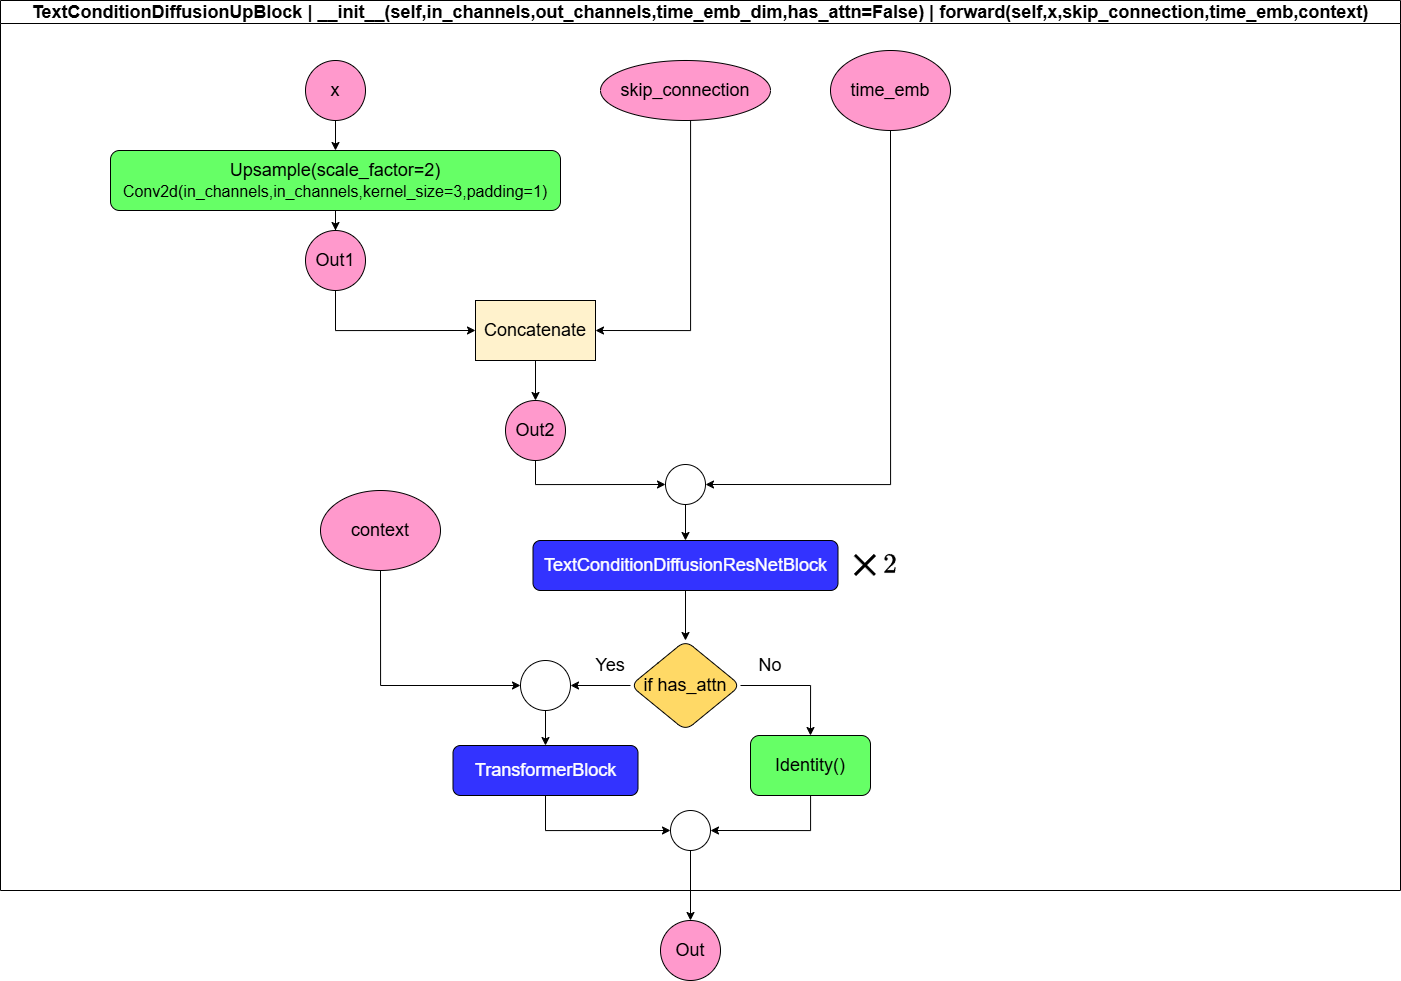

The diagram above was exported from draw.io. Its source (the exported page's mxGraphModel, read from the mxfile embedded in the PNG):
<mxGraphModel dx="1603" dy="963" grid="1" gridSize="10" guides="1" tooltips="1" connect="1" arrows="1" fold="1" page="1" pageScale="1" pageWidth="827" pageHeight="1169" math="1" shadow="0">
  <root>
    <mxCell id="0" />
    <mxCell id="1" parent="0" />
    <mxCell id="W89NxkPO9TOZYej3QhsN-1" value="&lt;font style=&quot;font-size: 18px;&quot;&gt;TextConditionDiffusionUpBlock | __init__(self,in_channels,out_channels,time_emb_dim,has_attn=False) | forward(self,x,skip_connection,time_emb,context)&lt;/font&gt;" style="swimlane;whiteSpace=wrap;html=1;" parent="1" vertex="1">
      <mxGeometry x="310" y="100" width="1400" height="890" as="geometry" />
    </mxCell>
    <mxCell id="62hAARF3a8TqRlveNksd-2" value="" style="edgeStyle=orthogonalEdgeStyle;rounded=0;orthogonalLoop=1;jettySize=auto;html=1;" parent="W89NxkPO9TOZYej3QhsN-1" source="W89NxkPO9TOZYej3QhsN-2" target="62hAARF3a8TqRlveNksd-1" edge="1">
      <mxGeometry relative="1" as="geometry" />
    </mxCell>
    <mxCell id="W89NxkPO9TOZYej3QhsN-2" value="&lt;font style=&quot;font-size: 18px;&quot;&gt;Upsample(scale_factor=2)&lt;/font&gt;&lt;div&gt;&lt;font size=&quot;3&quot;&gt;Conv2d(in_channels,in_channels,kernel_size=3,padding=1)&lt;/font&gt;&lt;/div&gt;" style="rounded=1;whiteSpace=wrap;html=1;fillColor=#66FF66;" parent="W89NxkPO9TOZYej3QhsN-1" vertex="1">
      <mxGeometry x="110" y="150" width="450" height="60" as="geometry" />
    </mxCell>
    <mxCell id="W89NxkPO9TOZYej3QhsN-4" value="" style="edgeStyle=orthogonalEdgeStyle;rounded=0;orthogonalLoop=1;jettySize=auto;html=1;" parent="W89NxkPO9TOZYej3QhsN-1" source="W89NxkPO9TOZYej3QhsN-3" target="W89NxkPO9TOZYej3QhsN-2" edge="1">
      <mxGeometry relative="1" as="geometry" />
    </mxCell>
    <mxCell id="W89NxkPO9TOZYej3QhsN-3" value="&lt;font style=&quot;font-size: 18px;&quot;&gt;x&lt;/font&gt;" style="ellipse;whiteSpace=wrap;html=1;aspect=fixed;fillColor=#FF99CC;" parent="W89NxkPO9TOZYej3QhsN-1" vertex="1">
      <mxGeometry x="305" y="60" width="60" height="60" as="geometry" />
    </mxCell>
    <mxCell id="5y6rUauS4aHUt3AXJEch-13" style="edgeStyle=orthogonalEdgeStyle;rounded=0;orthogonalLoop=1;jettySize=auto;html=1;entryX=0;entryY=0.5;entryDx=0;entryDy=0;" parent="W89NxkPO9TOZYej3QhsN-1" source="62hAARF3a8TqRlveNksd-1" target="5y6rUauS4aHUt3AXJEch-7" edge="1">
      <mxGeometry relative="1" as="geometry">
        <Array as="points">
          <mxPoint x="335" y="330" />
        </Array>
      </mxGeometry>
    </mxCell>
    <mxCell id="62hAARF3a8TqRlveNksd-1" value="&lt;font style=&quot;font-size: 18px;&quot;&gt;Out1&lt;/font&gt;" style="ellipse;whiteSpace=wrap;html=1;aspect=fixed;fillColor=#FF99CC;" parent="W89NxkPO9TOZYej3QhsN-1" vertex="1">
      <mxGeometry x="305" y="230" width="60" height="60" as="geometry" />
    </mxCell>
    <mxCell id="5y6rUauS4aHUt3AXJEch-14" style="edgeStyle=orthogonalEdgeStyle;rounded=0;orthogonalLoop=1;jettySize=auto;html=1;entryX=1;entryY=0.5;entryDx=0;entryDy=0;" parent="W89NxkPO9TOZYej3QhsN-1" source="5y6rUauS4aHUt3AXJEch-2" target="5y6rUauS4aHUt3AXJEch-7" edge="1">
      <mxGeometry relative="1" as="geometry">
        <Array as="points">
          <mxPoint x="690" y="330" />
        </Array>
      </mxGeometry>
    </mxCell>
    <mxCell id="5y6rUauS4aHUt3AXJEch-2" value="&lt;font style=&quot;font-size: 18px;&quot;&gt;skip_connection&lt;/font&gt;" style="ellipse;whiteSpace=wrap;html=1;fillColor=#FF99CC;" parent="W89NxkPO9TOZYej3QhsN-1" vertex="1">
      <mxGeometry x="600" y="60" width="170" height="60" as="geometry" />
    </mxCell>
    <mxCell id="5y6rUauS4aHUt3AXJEch-12" value="" style="edgeStyle=orthogonalEdgeStyle;rounded=0;orthogonalLoop=1;jettySize=auto;html=1;" parent="W89NxkPO9TOZYej3QhsN-1" source="5y6rUauS4aHUt3AXJEch-7" target="5y6rUauS4aHUt3AXJEch-11" edge="1">
      <mxGeometry relative="1" as="geometry" />
    </mxCell>
    <mxCell id="5y6rUauS4aHUt3AXJEch-7" value="&lt;font style=&quot;font-size: 18px;&quot;&gt;Concatenate&lt;/font&gt;" style="whiteSpace=wrap;html=1;fillColor=#FFF2CC;" parent="W89NxkPO9TOZYej3QhsN-1" vertex="1">
      <mxGeometry x="475" y="300" width="120" height="60" as="geometry" />
    </mxCell>
    <mxCell id="5y6rUauS4aHUt3AXJEch-19" style="edgeStyle=orthogonalEdgeStyle;rounded=0;orthogonalLoop=1;jettySize=auto;html=1;entryX=0;entryY=0.5;entryDx=0;entryDy=0;" parent="W89NxkPO9TOZYej3QhsN-1" source="5y6rUauS4aHUt3AXJEch-11" target="5y6rUauS4aHUt3AXJEch-18" edge="1">
      <mxGeometry relative="1" as="geometry">
        <Array as="points">
          <mxPoint x="535" y="484" />
        </Array>
      </mxGeometry>
    </mxCell>
    <mxCell id="5y6rUauS4aHUt3AXJEch-11" value="&lt;font style=&quot;font-size: 18px;&quot;&gt;Out2&lt;/font&gt;" style="ellipse;whiteSpace=wrap;html=1;aspect=fixed;fillColor=#FF99CC;" parent="W89NxkPO9TOZYej3QhsN-1" vertex="1">
      <mxGeometry x="505" y="400" width="60" height="60" as="geometry" />
    </mxCell>
    <mxCell id="5y6rUauS4aHUt3AXJEch-20" style="edgeStyle=orthogonalEdgeStyle;rounded=0;orthogonalLoop=1;jettySize=auto;html=1;entryX=1;entryY=0.5;entryDx=0;entryDy=0;" parent="W89NxkPO9TOZYej3QhsN-1" source="5y6rUauS4aHUt3AXJEch-15" target="5y6rUauS4aHUt3AXJEch-18" edge="1">
      <mxGeometry relative="1" as="geometry">
        <Array as="points">
          <mxPoint x="890" y="484" />
        </Array>
      </mxGeometry>
    </mxCell>
    <mxCell id="5y6rUauS4aHUt3AXJEch-15" value="&lt;font style=&quot;font-size: 18px;&quot;&gt;time_emb&lt;/font&gt;" style="ellipse;whiteSpace=wrap;html=1;fillColor=#FF99CC;" parent="W89NxkPO9TOZYej3QhsN-1" vertex="1">
      <mxGeometry x="830" y="50" width="120" height="80" as="geometry" />
    </mxCell>
    <mxCell id="7CPsigeH-nulDUEo3xKB-11" style="edgeStyle=orthogonalEdgeStyle;rounded=0;orthogonalLoop=1;jettySize=auto;html=1;entryX=0.5;entryY=0;entryDx=0;entryDy=0;" parent="W89NxkPO9TOZYej3QhsN-1" source="5y6rUauS4aHUt3AXJEch-16" target="7CPsigeH-nulDUEo3xKB-3" edge="1">
      <mxGeometry relative="1" as="geometry" />
    </mxCell>
    <mxCell id="5y6rUauS4aHUt3AXJEch-16" value="&lt;font style=&quot;font-size: 18px; color: rgb(255, 255, 255);&quot;&gt;TextConditionDiffusionResNetBlock&lt;/font&gt;" style="rounded=1;whiteSpace=wrap;html=1;fillColor=#3333FF;" parent="W89NxkPO9TOZYej3QhsN-1" vertex="1">
      <mxGeometry x="532.5" y="540" width="305" height="50" as="geometry" />
    </mxCell>
    <mxCell id="y5uyTdz0fYZ61JDyNhz6-1" value="" style="edgeStyle=orthogonalEdgeStyle;rounded=0;orthogonalLoop=1;jettySize=auto;html=1;" parent="W89NxkPO9TOZYej3QhsN-1" source="5y6rUauS4aHUt3AXJEch-18" target="5y6rUauS4aHUt3AXJEch-16" edge="1">
      <mxGeometry relative="1" as="geometry" />
    </mxCell>
    <mxCell id="5y6rUauS4aHUt3AXJEch-18" value="" style="ellipse;whiteSpace=wrap;html=1;aspect=fixed;" parent="W89NxkPO9TOZYej3QhsN-1" vertex="1">
      <mxGeometry x="665" y="464" width="40" height="40" as="geometry" />
    </mxCell>
    <mxCell id="KFlkzHhIeiQBfXF-a5-q-2" value="" style="shape=umlDestroy;whiteSpace=wrap;html=1;strokeWidth=3;targetShapes=umlLifeline;" parent="W89NxkPO9TOZYej3QhsN-1" vertex="1">
      <mxGeometry x="855" y="555" width="20" height="20" as="geometry" />
    </mxCell>
    <mxCell id="KFlkzHhIeiQBfXF-a5-q-3" value="&lt;font style=&quot;font-size: 24px;&quot;&gt;$$2$$&lt;/font&gt;" style="text;html=1;whiteSpace=wrap;strokeColor=none;fillColor=none;align=center;verticalAlign=middle;rounded=0;" parent="W89NxkPO9TOZYej3QhsN-1" vertex="1">
      <mxGeometry x="855" y="547.5" width="70" height="35" as="geometry" />
    </mxCell>
    <mxCell id="Sxz-WM0ay_ryReB7SWEI-4" style="edgeStyle=orthogonalEdgeStyle;rounded=0;orthogonalLoop=1;jettySize=auto;html=1;entryX=0;entryY=0.5;entryDx=0;entryDy=0;" edge="1" parent="W89NxkPO9TOZYej3QhsN-1" source="Sxz-WM0ay_ryReB7SWEI-1" target="Sxz-WM0ay_ryReB7SWEI-2">
      <mxGeometry relative="1" as="geometry">
        <Array as="points">
          <mxPoint x="380" y="685" />
        </Array>
      </mxGeometry>
    </mxCell>
    <mxCell id="Sxz-WM0ay_ryReB7SWEI-1" value="&lt;font style=&quot;font-size: 18px;&quot;&gt;context&lt;/font&gt;" style="ellipse;whiteSpace=wrap;html=1;fillColor=#FF99CC;" vertex="1" parent="W89NxkPO9TOZYej3QhsN-1">
      <mxGeometry x="320" y="490" width="120" height="80" as="geometry" />
    </mxCell>
    <mxCell id="7CPsigeH-nulDUEo3xKB-2" style="edgeStyle=orthogonalEdgeStyle;rounded=0;orthogonalLoop=1;jettySize=auto;html=1;entryX=0.5;entryY=0;entryDx=0;entryDy=0;" parent="W89NxkPO9TOZYej3QhsN-1" source="7CPsigeH-nulDUEo3xKB-3" target="7CPsigeH-nulDUEo3xKB-8" edge="1">
      <mxGeometry relative="1" as="geometry">
        <Array as="points">
          <mxPoint x="810" y="685" />
        </Array>
      </mxGeometry>
    </mxCell>
    <mxCell id="Sxz-WM0ay_ryReB7SWEI-3" style="edgeStyle=orthogonalEdgeStyle;rounded=0;orthogonalLoop=1;jettySize=auto;html=1;entryX=1;entryY=0.5;entryDx=0;entryDy=0;" edge="1" parent="W89NxkPO9TOZYej3QhsN-1" source="7CPsigeH-nulDUEo3xKB-3" target="Sxz-WM0ay_ryReB7SWEI-2">
      <mxGeometry relative="1" as="geometry" />
    </mxCell>
    <mxCell id="7CPsigeH-nulDUEo3xKB-3" value="&lt;font style=&quot;font-size: 18px;&quot;&gt;if has_attn&lt;/font&gt;" style="rhombus;whiteSpace=wrap;html=1;fillColor=#FFD966;rounded=1;" parent="W89NxkPO9TOZYej3QhsN-1" vertex="1">
      <mxGeometry x="630" y="640" width="110" height="90" as="geometry" />
    </mxCell>
    <mxCell id="7CPsigeH-nulDUEo3xKB-4" style="edgeStyle=orthogonalEdgeStyle;rounded=0;orthogonalLoop=1;jettySize=auto;html=1;entryX=0;entryY=0.5;entryDx=0;entryDy=0;" parent="W89NxkPO9TOZYej3QhsN-1" source="7CPsigeH-nulDUEo3xKB-5" target="7CPsigeH-nulDUEo3xKB-10" edge="1">
      <mxGeometry relative="1" as="geometry">
        <Array as="points">
          <mxPoint x="545" y="830" />
        </Array>
      </mxGeometry>
    </mxCell>
    <mxCell id="7CPsigeH-nulDUEo3xKB-5" value="&lt;font style=&quot;color: rgb(255, 255, 255); font-size: 18px;&quot;&gt;TransformerBlock&lt;/font&gt;" style="rounded=1;whiteSpace=wrap;html=1;fillColor=#3333FF;" parent="W89NxkPO9TOZYej3QhsN-1" vertex="1">
      <mxGeometry x="452.5" y="745" width="185" height="50" as="geometry" />
    </mxCell>
    <mxCell id="7CPsigeH-nulDUEo3xKB-6" value="&lt;font style=&quot;font-size: 18px;&quot;&gt;Yes&lt;/font&gt;" style="text;html=1;whiteSpace=wrap;strokeColor=none;fillColor=none;align=center;verticalAlign=middle;rounded=0;" parent="W89NxkPO9TOZYej3QhsN-1" vertex="1">
      <mxGeometry x="580" y="650" width="60" height="30" as="geometry" />
    </mxCell>
    <mxCell id="7CPsigeH-nulDUEo3xKB-7" style="edgeStyle=orthogonalEdgeStyle;rounded=0;orthogonalLoop=1;jettySize=auto;html=1;entryX=1;entryY=0.5;entryDx=0;entryDy=0;" parent="W89NxkPO9TOZYej3QhsN-1" source="7CPsigeH-nulDUEo3xKB-8" target="7CPsigeH-nulDUEo3xKB-10" edge="1">
      <mxGeometry relative="1" as="geometry">
        <Array as="points">
          <mxPoint x="810" y="830" />
        </Array>
      </mxGeometry>
    </mxCell>
    <mxCell id="7CPsigeH-nulDUEo3xKB-8" value="&lt;font style=&quot;font-size: 18px;&quot;&gt;Identity()&lt;/font&gt;" style="rounded=1;whiteSpace=wrap;html=1;fillColor=#66FF66;" parent="W89NxkPO9TOZYej3QhsN-1" vertex="1">
      <mxGeometry x="750" y="735" width="120" height="60" as="geometry" />
    </mxCell>
    <mxCell id="7CPsigeH-nulDUEo3xKB-9" value="&lt;font style=&quot;font-size: 18px;&quot;&gt;No&lt;/font&gt;" style="text;html=1;whiteSpace=wrap;strokeColor=none;fillColor=none;align=center;verticalAlign=middle;rounded=0;" parent="W89NxkPO9TOZYej3QhsN-1" vertex="1">
      <mxGeometry x="740" y="650" width="60" height="30" as="geometry" />
    </mxCell>
    <mxCell id="7CPsigeH-nulDUEo3xKB-10" value="" style="ellipse;whiteSpace=wrap;html=1;aspect=fixed;" parent="W89NxkPO9TOZYej3QhsN-1" vertex="1">
      <mxGeometry x="670" y="810" width="40" height="40" as="geometry" />
    </mxCell>
    <mxCell id="7CPsigeH-nulDUEo3xKB-12" value="&lt;font style=&quot;font-size: 18px;&quot;&gt;Out&lt;/font&gt;" style="ellipse;whiteSpace=wrap;html=1;aspect=fixed;fillColor=#FF99CC;" parent="W89NxkPO9TOZYej3QhsN-1" vertex="1">
      <mxGeometry x="660" y="920" width="60" height="60" as="geometry" />
    </mxCell>
    <mxCell id="7CPsigeH-nulDUEo3xKB-13" value="" style="edgeStyle=orthogonalEdgeStyle;rounded=0;orthogonalLoop=1;jettySize=auto;html=1;" parent="W89NxkPO9TOZYej3QhsN-1" source="7CPsigeH-nulDUEo3xKB-10" target="7CPsigeH-nulDUEo3xKB-12" edge="1">
      <mxGeometry relative="1" as="geometry" />
    </mxCell>
    <mxCell id="Sxz-WM0ay_ryReB7SWEI-5" style="edgeStyle=orthogonalEdgeStyle;rounded=0;orthogonalLoop=1;jettySize=auto;html=1;entryX=0.5;entryY=0;entryDx=0;entryDy=0;" edge="1" parent="W89NxkPO9TOZYej3QhsN-1" source="Sxz-WM0ay_ryReB7SWEI-2" target="7CPsigeH-nulDUEo3xKB-5">
      <mxGeometry relative="1" as="geometry" />
    </mxCell>
    <mxCell id="Sxz-WM0ay_ryReB7SWEI-2" value="" style="ellipse;whiteSpace=wrap;html=1;aspect=fixed;" vertex="1" parent="W89NxkPO9TOZYej3QhsN-1">
      <mxGeometry x="520" y="660" width="50" height="50" as="geometry" />
    </mxCell>
  </root>
</mxGraphModel>